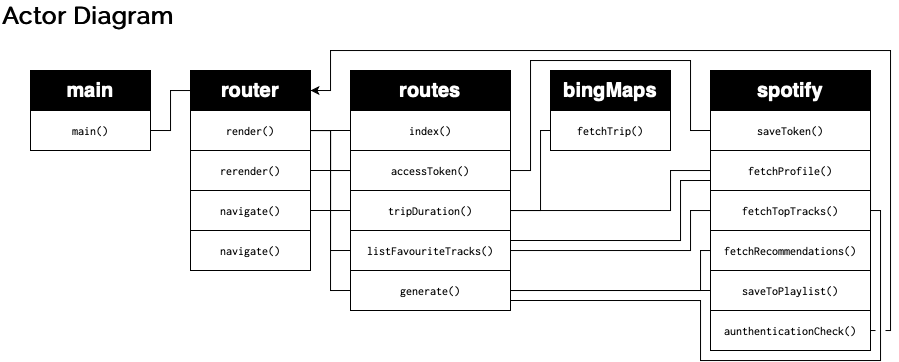

The diagram above was exported from draw.io. Its source (the exported page's mxGraphModel, read from the mxfile embedded in the PNG):
<mxGraphModel dx="983" dy="615" grid="1" gridSize="10" guides="1" tooltips="1" connect="1" arrows="1" fold="1" page="1" pageScale="1" pageWidth="1169" pageHeight="827" math="0" shadow="0">
  <root>
    <mxCell id="0" />
    <mxCell id="1" parent="0" />
    <mxCell id="lTXtR4aXJiTAMvDjRp9G-8" style="edgeStyle=orthogonalEdgeStyle;rounded=0;orthogonalLoop=1;jettySize=auto;html=1;entryX=1;entryY=0.5;entryDx=0;entryDy=0;" edge="1" parent="1" source="lTXtR4aXJiTAMvDjRp9G-2" target="hdE_cUd90ZiWglPtTGae-2">
      <mxGeometry relative="1" as="geometry">
        <mxPoint x="960" y="330" as="targetPoint" />
        <Array as="points">
          <mxPoint x="900" y="340" />
          <mxPoint x="900" y="60" />
          <mxPoint x="340" y="60" />
          <mxPoint x="340" y="100" />
        </Array>
      </mxGeometry>
    </mxCell>
    <mxCell id="lTXtR4aXJiTAMvDjRp9G-5" value="" style="whiteSpace=wrap;html=1;strokeColor=none;" vertex="1" parent="1">
      <mxGeometry x="885" y="335" width="10" height="10" as="geometry" />
    </mxCell>
    <mxCell id="Y1716dMgPCCwzFUIhczp-1" value="Actor Diagram" style="text;html=1;align=left;verticalAlign=middle;resizable=0;points=[];autosize=1;fontSize=24;fontStyle=1;fontFamily=Raleway;fontSource=https%3A%2F%2Ffonts.googleapis.com%2Fcss%3Ffamily%3DRaleway;" parent="1" vertex="1">
      <mxGeometry x="10" y="10" width="190" height="30" as="geometry" />
    </mxCell>
    <mxCell id="Y1716dMgPCCwzFUIhczp-2" value="main" style="whiteSpace=wrap;html=1;fontSize=20;align=center;fontStyle=1;fillColor=#000000;fontColor=#FFFFFF;" parent="1" vertex="1">
      <mxGeometry x="40" y="80" width="120" height="40" as="geometry" />
    </mxCell>
    <mxCell id="Y1716dMgPCCwzFUIhczp-3" value="&lt;span style=&quot;font-weight: normal; font-size: 12px;&quot;&gt;&lt;font data-font-src=&quot;https://fonts.googleapis.com/css?family=Inconsolata&quot; face=&quot;Inconsolata&quot; style=&quot;font-size: 12px;&quot;&gt;main()&lt;/font&gt;&lt;/span&gt;" style="whiteSpace=wrap;html=1;fontSize=12;align=center;fontStyle=1;" parent="1" vertex="1">
      <mxGeometry x="40" y="120" width="120" height="40" as="geometry" />
    </mxCell>
    <mxCell id="hdE_cUd90ZiWglPtTGae-21" style="edgeStyle=orthogonalEdgeStyle;rounded=0;orthogonalLoop=1;jettySize=auto;html=1;entryX=1;entryY=0.5;entryDx=0;entryDy=0;endArrow=none;endFill=0;" parent="1" source="hdE_cUd90ZiWglPtTGae-2" target="Y1716dMgPCCwzFUIhczp-3" edge="1">
      <mxGeometry relative="1" as="geometry" />
    </mxCell>
    <mxCell id="hdE_cUd90ZiWglPtTGae-2" value="router" style="whiteSpace=wrap;html=1;fontSize=20;align=center;fontStyle=1;fillColor=#000000;fontColor=#FFFFFF;" parent="1" vertex="1">
      <mxGeometry x="200" y="80" width="120" height="40" as="geometry" />
    </mxCell>
    <mxCell id="hdE_cUd90ZiWglPtTGae-22" style="edgeStyle=orthogonalEdgeStyle;rounded=0;orthogonalLoop=1;jettySize=auto;html=1;entryX=0;entryY=0.5;entryDx=0;entryDy=0;endArrow=none;endFill=0;" parent="1" source="hdE_cUd90ZiWglPtTGae-3" target="hdE_cUd90ZiWglPtTGae-16" edge="1">
      <mxGeometry relative="1" as="geometry" />
    </mxCell>
    <mxCell id="hdE_cUd90ZiWglPtTGae-23" style="edgeStyle=orthogonalEdgeStyle;rounded=0;orthogonalLoop=1;jettySize=auto;html=1;exitX=1;exitY=0.5;exitDx=0;exitDy=0;endArrow=none;endFill=0;" parent="1" source="hdE_cUd90ZiWglPtTGae-3" target="hdE_cUd90ZiWglPtTGae-17" edge="1">
      <mxGeometry relative="1" as="geometry" />
    </mxCell>
    <mxCell id="hdE_cUd90ZiWglPtTGae-24" style="edgeStyle=orthogonalEdgeStyle;rounded=0;orthogonalLoop=1;jettySize=auto;html=1;entryX=0;entryY=0.5;entryDx=0;entryDy=0;endArrow=none;endFill=0;" parent="1" source="hdE_cUd90ZiWglPtTGae-3" target="hdE_cUd90ZiWglPtTGae-18" edge="1">
      <mxGeometry relative="1" as="geometry" />
    </mxCell>
    <mxCell id="hdE_cUd90ZiWglPtTGae-25" style="edgeStyle=orthogonalEdgeStyle;rounded=0;orthogonalLoop=1;jettySize=auto;html=1;entryX=0;entryY=0.5;entryDx=0;entryDy=0;endArrow=none;endFill=0;" parent="1" source="hdE_cUd90ZiWglPtTGae-3" target="hdE_cUd90ZiWglPtTGae-19" edge="1">
      <mxGeometry relative="1" as="geometry" />
    </mxCell>
    <mxCell id="hdE_cUd90ZiWglPtTGae-26" style="edgeStyle=orthogonalEdgeStyle;rounded=0;orthogonalLoop=1;jettySize=auto;html=1;entryX=0;entryY=0.5;entryDx=0;entryDy=0;endArrow=none;endFill=0;" parent="1" source="hdE_cUd90ZiWglPtTGae-3" target="hdE_cUd90ZiWglPtTGae-20" edge="1">
      <mxGeometry relative="1" as="geometry" />
    </mxCell>
    <mxCell id="hdE_cUd90ZiWglPtTGae-3" value="&lt;span style=&quot;font-weight: normal ; font-size: 12px&quot;&gt;&lt;font data-font-src=&quot;https://fonts.googleapis.com/css?family=Inconsolata&quot; face=&quot;Inconsolata&quot; style=&quot;font-size: 12px&quot;&gt;render()&lt;/font&gt;&lt;/span&gt;" style="whiteSpace=wrap;html=1;fontSize=12;align=center;fontStyle=1;" parent="1" vertex="1">
      <mxGeometry x="200" y="120" width="120" height="40" as="geometry" />
    </mxCell>
    <mxCell id="hdE_cUd90ZiWglPtTGae-28" style="edgeStyle=orthogonalEdgeStyle;rounded=0;orthogonalLoop=1;jettySize=auto;html=1;endArrow=none;endFill=0;" parent="1" source="hdE_cUd90ZiWglPtTGae-4" target="hdE_cUd90ZiWglPtTGae-17" edge="1">
      <mxGeometry relative="1" as="geometry" />
    </mxCell>
    <mxCell id="hdE_cUd90ZiWglPtTGae-4" value="&lt;font face=&quot;Inconsolata&quot;&gt;&lt;span style=&quot;font-weight: normal&quot;&gt;rerender()&lt;/span&gt;&lt;/font&gt;" style="whiteSpace=wrap;html=1;fontSize=12;align=center;fontStyle=1;" parent="1" vertex="1">
      <mxGeometry x="200" y="160" width="120" height="40" as="geometry" />
    </mxCell>
    <mxCell id="hdE_cUd90ZiWglPtTGae-5" value="spotify" style="whiteSpace=wrap;html=1;fontSize=20;align=center;fontStyle=1;fontColor=#FFFFFF;fillColor=#000000;" parent="1" vertex="1">
      <mxGeometry x="720" y="80" width="160" height="40" as="geometry" />
    </mxCell>
    <mxCell id="hdE_cUd90ZiWglPtTGae-6" value="bingMaps" style="whiteSpace=wrap;html=1;fontSize=20;align=center;fontStyle=1;fontColor=#FFFFFF;fillColor=#000000;" parent="1" vertex="1">
      <mxGeometry x="560" y="80" width="120" height="40" as="geometry" />
    </mxCell>
    <mxCell id="hdE_cUd90ZiWglPtTGae-7" value="routes" style="whiteSpace=wrap;html=1;fontSize=20;align=center;fontStyle=1;fontColor=#FFFFFF;fillColor=#000000;" parent="1" vertex="1">
      <mxGeometry x="360" y="80" width="160" height="40" as="geometry" />
    </mxCell>
    <mxCell id="hdE_cUd90ZiWglPtTGae-9" value="&lt;span style=&quot;font-weight: normal ; font-size: 12px&quot;&gt;&lt;font data-font-src=&quot;https://fonts.googleapis.com/css?family=Inconsolata&quot; face=&quot;Inconsolata&quot; style=&quot;font-size: 12px&quot;&gt;saveToken()&lt;/font&gt;&lt;/span&gt;" style="whiteSpace=wrap;html=1;fontSize=12;align=center;fontStyle=1;" parent="1" vertex="1">
      <mxGeometry x="720" y="120" width="160" height="40" as="geometry" />
    </mxCell>
    <mxCell id="hdE_cUd90ZiWglPtTGae-42" style="edgeStyle=orthogonalEdgeStyle;rounded=0;orthogonalLoop=1;jettySize=auto;html=1;endArrow=none;endFill=0;" parent="1" source="hdE_cUd90ZiWglPtTGae-10" target="hdE_cUd90ZiWglPtTGae-18" edge="1">
      <mxGeometry relative="1" as="geometry">
        <Array as="points">
          <mxPoint x="680" y="180" />
          <mxPoint x="680" y="220" />
        </Array>
      </mxGeometry>
    </mxCell>
    <mxCell id="hdE_cUd90ZiWglPtTGae-43" style="edgeStyle=orthogonalEdgeStyle;rounded=0;orthogonalLoop=1;jettySize=auto;html=1;entryX=1;entryY=0.25;entryDx=0;entryDy=0;endArrow=none;endFill=0;exitX=0;exitY=0.75;exitDx=0;exitDy=0;" parent="1" source="hdE_cUd90ZiWglPtTGae-10" target="hdE_cUd90ZiWglPtTGae-19" edge="1">
      <mxGeometry relative="1" as="geometry">
        <Array as="points">
          <mxPoint x="690" y="190" />
          <mxPoint x="690" y="250" />
        </Array>
      </mxGeometry>
    </mxCell>
    <mxCell id="hdE_cUd90ZiWglPtTGae-44" style="edgeStyle=orthogonalEdgeStyle;rounded=0;orthogonalLoop=1;jettySize=auto;html=1;entryX=1;entryY=0.75;entryDx=0;entryDy=0;endArrow=none;endFill=0;exitX=1;exitY=0.5;exitDx=0;exitDy=0;" parent="1" source="hdE_cUd90ZiWglPtTGae-10" target="hdE_cUd90ZiWglPtTGae-20" edge="1">
      <mxGeometry relative="1" as="geometry">
        <Array as="points">
          <mxPoint x="880" y="220" />
          <mxPoint x="890" y="220" />
          <mxPoint x="890" y="370" />
          <mxPoint x="710" y="370" />
          <mxPoint x="710" y="310" />
        </Array>
      </mxGeometry>
    </mxCell>
    <mxCell id="hdE_cUd90ZiWglPtTGae-10" value="&lt;span style=&quot;font-weight: normal ; font-size: 12px&quot;&gt;&lt;font data-font-src=&quot;https://fonts.googleapis.com/css?family=Inconsolata&quot; face=&quot;Inconsolata&quot; style=&quot;font-size: 12px&quot;&gt;fetchProfile()&lt;br&gt;&lt;/font&gt;&lt;/span&gt;" style="whiteSpace=wrap;html=1;fontSize=12;align=center;fontStyle=1;" parent="1" vertex="1">
      <mxGeometry x="720" y="160" width="160" height="40" as="geometry" />
    </mxCell>
    <mxCell id="hdE_cUd90ZiWglPtTGae-11" value="&lt;span style=&quot;font-weight: normal ; font-size: 12px&quot;&gt;&lt;font data-font-src=&quot;https://fonts.googleapis.com/css?family=Inconsolata&quot; face=&quot;Inconsolata&quot; style=&quot;font-size: 12px&quot;&gt;fetchTopTracks()&lt;br&gt;&lt;/font&gt;&lt;/span&gt;" style="whiteSpace=wrap;html=1;fontSize=12;align=center;fontStyle=1;" parent="1" vertex="1">
      <mxGeometry x="720" y="200" width="160" height="40" as="geometry" />
    </mxCell>
    <mxCell id="hdE_cUd90ZiWglPtTGae-12" value="&lt;span style=&quot;font-weight: normal ; font-size: 12px&quot;&gt;&lt;font data-font-src=&quot;https://fonts.googleapis.com/css?family=Inconsolata&quot; face=&quot;Inconsolata&quot; style=&quot;font-size: 12px&quot;&gt;fetchRecommendations()&lt;br&gt;&lt;/font&gt;&lt;/span&gt;" style="whiteSpace=wrap;html=1;fontSize=12;align=center;fontStyle=1;" parent="1" vertex="1">
      <mxGeometry x="720" y="240" width="160" height="40" as="geometry" />
    </mxCell>
    <mxCell id="hdE_cUd90ZiWglPtTGae-13" value="&lt;span style=&quot;font-weight: normal ; font-size: 12px&quot;&gt;&lt;font data-font-src=&quot;https://fonts.googleapis.com/css?family=Inconsolata&quot; face=&quot;Inconsolata&quot; style=&quot;font-size: 12px&quot;&gt;saveToPlaylist()&lt;br&gt;&lt;/font&gt;&lt;/span&gt;" style="whiteSpace=wrap;html=1;fontSize=12;align=center;fontStyle=1;" parent="1" vertex="1">
      <mxGeometry x="720" y="280" width="160" height="40" as="geometry" />
    </mxCell>
    <mxCell id="hdE_cUd90ZiWglPtTGae-14" value="&lt;span style=&quot;font-weight: normal ; font-size: 12px&quot;&gt;&lt;font data-font-src=&quot;https://fonts.googleapis.com/css?family=Inconsolata&quot; face=&quot;Inconsolata&quot; style=&quot;font-size: 12px&quot;&gt;fetchTrip()&lt;/font&gt;&lt;/span&gt;" style="whiteSpace=wrap;html=1;fontSize=12;align=center;fontStyle=1;" parent="1" vertex="1">
      <mxGeometry x="560" y="120" width="120" height="40" as="geometry" />
    </mxCell>
    <mxCell id="hdE_cUd90ZiWglPtTGae-29" style="edgeStyle=orthogonalEdgeStyle;rounded=0;orthogonalLoop=1;jettySize=auto;html=1;endArrow=none;endFill=0;" parent="1" source="hdE_cUd90ZiWglPtTGae-15" target="hdE_cUd90ZiWglPtTGae-18" edge="1">
      <mxGeometry relative="1" as="geometry" />
    </mxCell>
    <mxCell id="hdE_cUd90ZiWglPtTGae-15" value="&lt;font face=&quot;Inconsolata&quot;&gt;&lt;span style=&quot;font-weight: normal&quot;&gt;navigate()&lt;/span&gt;&lt;/font&gt;" style="whiteSpace=wrap;html=1;fontSize=12;align=center;fontStyle=1;" parent="1" vertex="1">
      <mxGeometry x="200" y="200" width="120" height="40" as="geometry" />
    </mxCell>
    <mxCell id="hdE_cUd90ZiWglPtTGae-16" value="&lt;span style=&quot;font-weight: normal ; font-size: 12px&quot;&gt;&lt;font data-font-src=&quot;https://fonts.googleapis.com/css?family=Inconsolata&quot; face=&quot;Inconsolata&quot; style=&quot;font-size: 12px&quot;&gt;index()&lt;/font&gt;&lt;/span&gt;" style="whiteSpace=wrap;html=1;fontSize=12;align=center;fontStyle=1;" parent="1" vertex="1">
      <mxGeometry x="360" y="120" width="160" height="40" as="geometry" />
    </mxCell>
    <mxCell id="hdE_cUd90ZiWglPtTGae-31" style="edgeStyle=orthogonalEdgeStyle;rounded=0;orthogonalLoop=1;jettySize=auto;html=1;entryX=0;entryY=0.5;entryDx=0;entryDy=0;endArrow=none;endFill=0;" parent="1" source="hdE_cUd90ZiWglPtTGae-17" target="hdE_cUd90ZiWglPtTGae-9" edge="1">
      <mxGeometry relative="1" as="geometry">
        <Array as="points">
          <mxPoint x="540" y="180" />
          <mxPoint x="540" y="70" />
          <mxPoint x="700" y="70" />
          <mxPoint x="700" y="140" />
        </Array>
      </mxGeometry>
    </mxCell>
    <mxCell id="hdE_cUd90ZiWglPtTGae-17" value="&lt;span style=&quot;font-weight: normal ; font-size: 12px&quot;&gt;&lt;font data-font-src=&quot;https://fonts.googleapis.com/css?family=Inconsolata&quot; face=&quot;Inconsolata&quot; style=&quot;font-size: 12px&quot;&gt;accessToken()&lt;/font&gt;&lt;/span&gt;" style="whiteSpace=wrap;html=1;fontSize=12;align=center;fontStyle=1;" parent="1" vertex="1">
      <mxGeometry x="360" y="160" width="160" height="40" as="geometry" />
    </mxCell>
    <mxCell id="hdE_cUd90ZiWglPtTGae-30" style="edgeStyle=orthogonalEdgeStyle;rounded=0;orthogonalLoop=1;jettySize=auto;html=1;entryX=0;entryY=0.5;entryDx=0;entryDy=0;endArrow=none;endFill=0;" parent="1" source="hdE_cUd90ZiWglPtTGae-18" target="hdE_cUd90ZiWglPtTGae-14" edge="1">
      <mxGeometry relative="1" as="geometry">
        <Array as="points">
          <mxPoint x="550" y="220" />
          <mxPoint x="550" y="140" />
        </Array>
      </mxGeometry>
    </mxCell>
    <mxCell id="hdE_cUd90ZiWglPtTGae-18" value="&lt;span style=&quot;font-weight: normal ; font-size: 12px&quot;&gt;&lt;font data-font-src=&quot;https://fonts.googleapis.com/css?family=Inconsolata&quot; face=&quot;Inconsolata&quot; style=&quot;font-size: 12px&quot;&gt;tripDuration()&lt;/font&gt;&lt;/span&gt;" style="whiteSpace=wrap;html=1;fontSize=12;align=center;fontStyle=1;" parent="1" vertex="1">
      <mxGeometry x="360" y="200" width="160" height="40" as="geometry" />
    </mxCell>
    <mxCell id="hdE_cUd90ZiWglPtTGae-33" style="edgeStyle=orthogonalEdgeStyle;rounded=0;orthogonalLoop=1;jettySize=auto;html=1;endArrow=none;endFill=0;" parent="1" source="hdE_cUd90ZiWglPtTGae-19" target="hdE_cUd90ZiWglPtTGae-11" edge="1">
      <mxGeometry relative="1" as="geometry">
        <Array as="points">
          <mxPoint x="700" y="260" />
          <mxPoint x="700" y="220" />
        </Array>
      </mxGeometry>
    </mxCell>
    <mxCell id="hdE_cUd90ZiWglPtTGae-19" value="&lt;font face=&quot;Inconsolata&quot;&gt;&lt;span style=&quot;font-weight: normal&quot;&gt;listFavouriteTracks()&lt;/span&gt;&lt;/font&gt;" style="whiteSpace=wrap;html=1;fontSize=12;align=center;fontStyle=1;" parent="1" vertex="1">
      <mxGeometry x="360" y="240" width="160" height="40" as="geometry" />
    </mxCell>
    <mxCell id="hdE_cUd90ZiWglPtTGae-34" style="edgeStyle=orthogonalEdgeStyle;rounded=0;orthogonalLoop=1;jettySize=auto;html=1;endArrow=none;endFill=0;" parent="1" source="hdE_cUd90ZiWglPtTGae-20" target="hdE_cUd90ZiWglPtTGae-12" edge="1">
      <mxGeometry relative="1" as="geometry">
        <Array as="points">
          <mxPoint x="710" y="300" />
          <mxPoint x="710" y="260" />
        </Array>
      </mxGeometry>
    </mxCell>
    <mxCell id="hdE_cUd90ZiWglPtTGae-35" style="edgeStyle=orthogonalEdgeStyle;rounded=0;orthogonalLoop=1;jettySize=auto;html=1;endArrow=none;endFill=0;" parent="1" source="hdE_cUd90ZiWglPtTGae-20" target="hdE_cUd90ZiWglPtTGae-13" edge="1">
      <mxGeometry relative="1" as="geometry" />
    </mxCell>
    <mxCell id="hdE_cUd90ZiWglPtTGae-20" value="&lt;font face=&quot;Inconsolata&quot;&gt;&lt;span style=&quot;font-weight: normal&quot;&gt;generate()&lt;/span&gt;&lt;/font&gt;" style="whiteSpace=wrap;html=1;fontSize=12;align=center;fontStyle=1;" parent="1" vertex="1">
      <mxGeometry x="360" y="280" width="160" height="40" as="geometry" />
    </mxCell>
    <mxCell id="lTXtR4aXJiTAMvDjRp9G-1" value="&lt;font face=&quot;Inconsolata&quot;&gt;&lt;span style=&quot;font-weight: normal&quot;&gt;navigate()&lt;/span&gt;&lt;/font&gt;" style="whiteSpace=wrap;html=1;fontSize=12;align=center;fontStyle=1;" vertex="1" parent="1">
      <mxGeometry x="200" y="240" width="120" height="40" as="geometry" />
    </mxCell>
    <mxCell id="lTXtR4aXJiTAMvDjRp9G-2" value="&lt;span style=&quot;font-weight: normal ; font-size: 12px&quot;&gt;&lt;font data-font-src=&quot;https://fonts.googleapis.com/css?family=Inconsolata&quot; face=&quot;Inconsolata&quot; style=&quot;font-size: 12px&quot;&gt;aunthenticationCheck()&lt;br&gt;&lt;/font&gt;&lt;/span&gt;" style="whiteSpace=wrap;html=1;fontSize=12;align=center;fontStyle=1;" vertex="1" parent="1">
      <mxGeometry x="720" y="320" width="160" height="40" as="geometry" />
    </mxCell>
  </root>
</mxGraphModel>